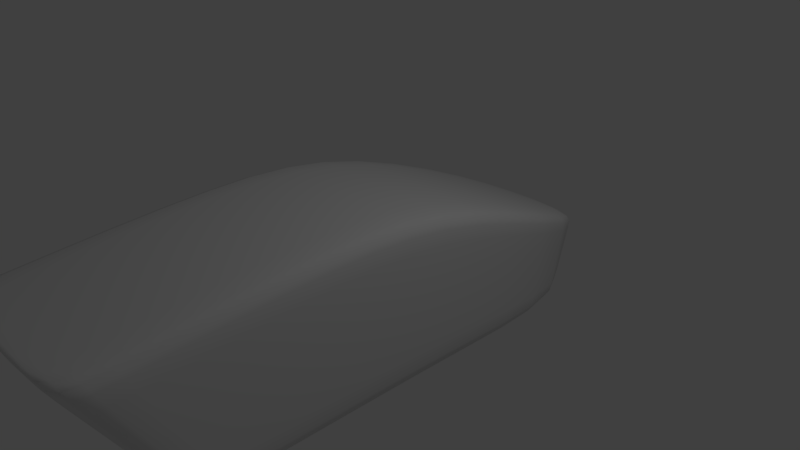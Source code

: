 # Source: ship.blend  (saved by Blender 2.78.0; exported with 4.5.12 LTS)
import bpy
from mathutils import Matrix  # noqa: F401  (used for matrix-valued properties, if any)

bpy.ops.wm.read_factory_settings(use_empty=True)
scene = bpy.context.scene
scene.name = 'Scene'

# ---- collections
col_collection_1 = bpy.data.collections.new('Collection 1'); scene.collection.children.link(col_collection_1)

# ---- materials (node trees are filled in below, after node groups)
mat_material = bpy.data.materials.new('Material')
mat_material.alpha_threshold = 0.0
mat_material.use_transparent_shadow = False
mat_material.roughness = 0.5
mat_material.line_color = (0.0, 0.0, 0.0, 1.0)

# ---- material node trees

# ---- world
world_world = bpy.data.worlds.new('World'); scene.world = world_world
world_world.color = (0.05088, 0.05088, 0.05088)
world_world.use_sun_shadow = False
world_world.sun_shadow_jitter_overblur = 0.0
world_world.cycles.sampling_method = 'MANUAL'

# ---- cameras
cam_camera = bpy.data.cameras.new('Camera')
cam_camera.clip_end = 100.0
cam_camera.lens = 35.0
cam_camera.sensor_width = 32.0
cam_camera.sensor_height = 18.0
cam_camera.ortho_scale = 7.314
cam_camera.dof.focus_distance = 0.0
cam_camera.dof.aperture_fstop = 128.0

# ---- lights
light_lamp = bpy.data.lights.new('Lamp', 'POINT')
light_lamp.transmission_factor = 0.0
light_lamp.cutoff_distance = 30.0
light_lamp.energy = 100.0
light_lamp.shadow_buffer_clip_start = 1.001
light_lamp.shadow_soft_size = 0.1
light_lamp.shadow_maximum_resolution = 0.006
light_lamp.use_absolute_resolution = True

# ---- meshes
me_cube = bpy.data.meshes.new('Cube')
me_cube.from_pydata([(1.0, 2.285, -1.0), (1.0, -3.25, -1.0), (-1.0, -3.25, -1.0), (-1.0, 2.285, -1.0), (1.0, 2.566, -0.3613), (1.0, -4.176, 0.6727), (-1.0, -4.176, 0.6727), (-1.0, 2.566, -0.3613), (1.0, -5.96e-08, -1.0), (-1.0, 2.98e-07, -1.0), (1.0, -5.364e-07, 0.8099), (-1.0, 1.788e-07, 0.8099), (1.0, -3.11, -1.0), (1.0, -4.036, 0.6727), (-1.0, -3.11, -1.0), (-1.0, -4.036, 0.6727), (1.0, 2.303, -0.9581), (1.0, -3.25, -0.8688), (-1.0, -3.25, -0.8688), (-1.0, 2.303, -0.9581), (-1.0, 2.902e-07, -0.8688), (1.0, -9.088e-08, -0.8688), (-1.0, -3.11, -0.8688), (1.0, -3.11, -0.8688), (1.0, 2.557, -0.382), (1.0, -4.176, 0.6081), (-1.0, -4.176, 0.6081), (-1.0, 2.557, -0.382), (-1.0, 1.827e-07, 0.7453), (1.0, -5.21e-07, 0.7453), (-1.0, -4.036, 0.6081), (1.0, -4.036, 0.6081), (-1.0, -1.555, -1.0), (-1.0, -1.555, 0.9049), (1.0, -1.555, -1.0), (1.0, -1.555, 0.9049), (1.0, -1.555, -0.8688), (-1.0, -1.555, -0.8688), (1.0, -1.555, 0.8404), (-1.0, -1.555, 0.8404)], [], [(12, 14, 2, 1), (13, 5, 6, 15), (31, 25, 5, 13), (25, 26, 6, 5), (28, 27, 7, 11), (16, 19, 3, 0), (39, 28, 11, 33), (24, 29, 10, 4), (4, 10, 11, 7), (0, 3, 9, 8), (26, 30, 15, 6), (38, 31, 13, 35), (35, 13, 15, 33), (34, 32, 14, 12), (34, 12, 23, 36), (2, 14, 22, 18), (0, 8, 21, 16), (32, 9, 20, 37), (24, 27, 19, 16), (9, 3, 19, 20), (1, 2, 18, 17), (12, 1, 17, 23), (4, 7, 27, 24), (36, 23, 31, 38), (18, 22, 30, 26), (16, 21, 29, 24), (37, 20, 28, 39), (20, 19, 27, 28), (17, 18, 26, 25), (23, 17, 25, 31), (22, 37, 39, 30), (21, 36, 38, 29), (14, 32, 37, 22), (8, 34, 36, 21), (8, 9, 32, 34), (10, 35, 33, 11), (29, 38, 35, 10), (30, 39, 33, 15)])
me_cube.polygons.foreach_set('use_smooth', [True] * 38)
me_cube.materials.append(mat_material)
me_cube.use_remesh_preserve_volume = False
me_cube.use_remesh_preserve_attributes = False
me_cube.use_mirror_vertex_groups = False
me_cube.update()

# ---- objects
ob_cube_001 = bpy.data.objects.new('Cube.001', me_cube)
ob_cube = bpy.data.objects.new('Cube', me_cube)
ob_lamp = bpy.data.objects.new('Lamp', light_lamp)
ob_camera = bpy.data.objects.new('Camera', cam_camera)

# ---- transforms, parenting, visibility, modifiers, constraints
ob_cube_001.location = (0.0, 0.5379, 0.0)
ob_cube_001.scale = (1.243, 1.243, 1.243)
ob_cube_001.lock_rotations_4d = False
ob_cube_001.empty_display_type = 'ARROWS'
ob_cube_001.lineart.crease_threshold = 0.0
_m = ob_cube_001.modifiers.new('Subsurf', 'SUBSURF')
_m.uv_smooth = 'PRESERVE_CORNERS'
_m.quality = 2
_m.levels = 2
_m.show_only_control_edges = False
ob_cube.location = (0.0, 0.0, 0.0)
ob_cube.lock_rotations_4d = False
ob_cube.empty_display_type = 'ARROWS'
ob_cube.lineart.crease_threshold = 0.0
_m = ob_cube.modifiers.new('Subsurf', 'SUBSURF')
_m.uv_smooth = 'PRESERVE_CORNERS'
_m.quality = 2
_m.levels = 2
_m.show_only_control_edges = False
ob_lamp.location = (4.076, 1.005, 5.904)
ob_lamp.rotation_euler = (0.6503, 0.05522, 1.866)
ob_lamp.lock_rotations_4d = False
ob_lamp.empty_display_type = 'ARROWS'
ob_lamp.color = (0.0, 0.0, 0.0, 0.0)
ob_lamp.lineart.crease_threshold = 0.0
ob_camera.location = (7.481, -6.508, 5.344)
ob_camera.rotation_euler = (1.109, 0.0, 0.8149)
ob_camera.lock_rotations_4d = False
ob_camera.empty_display_type = 'ARROWS'
ob_camera.color = (0.0, 0.0, 0.0, 0.0)
ob_camera.display_type = 'WIRE'
ob_camera.lineart.crease_threshold = 0.0

# ---- collection membership
col_collection_1.objects.link(ob_cube_001)
col_collection_1.objects.link(ob_cube)
col_collection_1.objects.link(ob_lamp)
col_collection_1.objects.link(ob_camera)

# ---- scene / render settings (as saved in the file)
scene.camera = ob_camera
scene.frame_start = 1; scene.frame_end = 250; scene.frame_set(1)
scene.render.engine = 'BLENDER_EEVEE_NEXT'
scene.render.resolution_percentage = 50
scene.render.dither_intensity = 0.0
scene.cycles.use_denoising = False
scene.cycles.samples = 128
scene.cycles.sampling_pattern = 'TABULATED_SOBOL'
scene.cycles.light_sampling_threshold = 0.0
scene.cycles.use_adaptive_sampling = False
scene.cycles.use_light_tree = False
scene.cycles.blur_glossy = 0.0
scene.cycles.sample_clamp_indirect = 0.0
scene.view_settings.view_transform = 'Standard'
bpy.context.view_layer.update()
